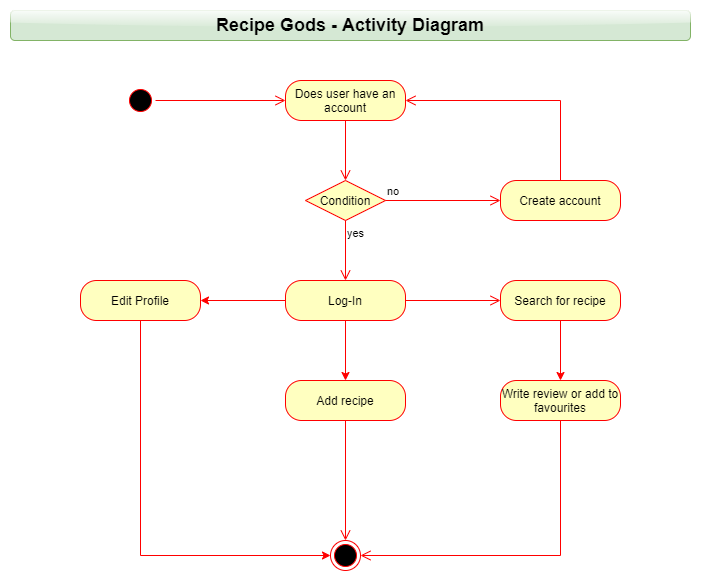

The diagram above was exported from draw.io. Its source (the exported page's mxGraphModel, read from the mxfile embedded in the PNG):
<mxGraphModel dx="1207" dy="887" grid="1" gridSize="10" guides="1" tooltips="1" connect="1" arrows="1" fold="1" page="1" pageScale="1" pageWidth="850" pageHeight="1100" math="0" shadow="0">
  <root>
    <mxCell id="WIyWlLk6GJQsqaUBKTNV-0" />
    <mxCell id="WIyWlLk6GJQsqaUBKTNV-1" parent="WIyWlLk6GJQsqaUBKTNV-0" />
    <mxCell id="p43xCQDqxb14ZeHqO_th-23" value="" style="ellipse;html=1;shape=startState;fillColor=#000000;strokeColor=#ff0000;" vertex="1" parent="WIyWlLk6GJQsqaUBKTNV-1">
      <mxGeometry x="200" y="205" width="30" height="30" as="geometry" />
    </mxCell>
    <mxCell id="p43xCQDqxb14ZeHqO_th-24" value="" style="edgeStyle=orthogonalEdgeStyle;html=1;verticalAlign=bottom;endArrow=open;endSize=8;strokeColor=#ff0000;rounded=0;entryX=0;entryY=0.5;entryDx=0;entryDy=0;" edge="1" source="p43xCQDqxb14ZeHqO_th-23" parent="WIyWlLk6GJQsqaUBKTNV-1" target="p43xCQDqxb14ZeHqO_th-27">
      <mxGeometry relative="1" as="geometry">
        <mxPoint x="350" y="205" as="targetPoint" />
      </mxGeometry>
    </mxCell>
    <mxCell id="p43xCQDqxb14ZeHqO_th-27" value="Does user have an account" style="rounded=1;whiteSpace=wrap;html=1;arcSize=40;fontColor=#000000;fillColor=#ffffc0;strokeColor=#ff0000;" vertex="1" parent="WIyWlLk6GJQsqaUBKTNV-1">
      <mxGeometry x="360" y="200" width="120" height="40" as="geometry" />
    </mxCell>
    <mxCell id="p43xCQDqxb14ZeHqO_th-28" value="" style="edgeStyle=orthogonalEdgeStyle;html=1;verticalAlign=bottom;endArrow=open;endSize=8;strokeColor=#ff0000;rounded=0;entryX=0.5;entryY=0;entryDx=0;entryDy=0;" edge="1" source="p43xCQDqxb14ZeHqO_th-27" parent="WIyWlLk6GJQsqaUBKTNV-1" target="p43xCQDqxb14ZeHqO_th-29">
      <mxGeometry relative="1" as="geometry">
        <mxPoint x="420" y="290" as="targetPoint" />
      </mxGeometry>
    </mxCell>
    <mxCell id="p43xCQDqxb14ZeHqO_th-29" value="Condition" style="rhombus;whiteSpace=wrap;html=1;fillColor=#ffffc0;strokeColor=#ff0000;" vertex="1" parent="WIyWlLk6GJQsqaUBKTNV-1">
      <mxGeometry x="380" y="300" width="80" height="40" as="geometry" />
    </mxCell>
    <mxCell id="p43xCQDqxb14ZeHqO_th-30" value="no" style="edgeStyle=orthogonalEdgeStyle;html=1;align=left;verticalAlign=bottom;endArrow=open;endSize=8;strokeColor=#ff0000;rounded=0;entryX=0;entryY=0.5;entryDx=0;entryDy=0;" edge="1" source="p43xCQDqxb14ZeHqO_th-29" parent="WIyWlLk6GJQsqaUBKTNV-1" target="p43xCQDqxb14ZeHqO_th-33">
      <mxGeometry x="-1" relative="1" as="geometry">
        <mxPoint x="570" y="320" as="targetPoint" />
      </mxGeometry>
    </mxCell>
    <mxCell id="p43xCQDqxb14ZeHqO_th-31" value="yes" style="edgeStyle=orthogonalEdgeStyle;html=1;align=left;verticalAlign=top;endArrow=open;endSize=8;strokeColor=#ff0000;rounded=0;exitX=0.5;exitY=1;exitDx=0;exitDy=0;entryX=0.5;entryY=0;entryDx=0;entryDy=0;" edge="1" source="p43xCQDqxb14ZeHqO_th-29" parent="WIyWlLk6GJQsqaUBKTNV-1" target="p43xCQDqxb14ZeHqO_th-35">
      <mxGeometry x="-1" relative="1" as="geometry">
        <mxPoint x="420" y="390" as="targetPoint" />
      </mxGeometry>
    </mxCell>
    <mxCell id="p43xCQDqxb14ZeHqO_th-33" value="Create account" style="rounded=1;whiteSpace=wrap;html=1;arcSize=40;fontColor=#000000;fillColor=#ffffc0;strokeColor=#ff0000;" vertex="1" parent="WIyWlLk6GJQsqaUBKTNV-1">
      <mxGeometry x="575" y="300" width="120" height="40" as="geometry" />
    </mxCell>
    <mxCell id="p43xCQDqxb14ZeHqO_th-34" value="" style="edgeStyle=orthogonalEdgeStyle;html=1;verticalAlign=bottom;endArrow=open;endSize=8;strokeColor=#ff0000;rounded=0;exitX=0.5;exitY=0;exitDx=0;exitDy=0;entryX=1;entryY=0.5;entryDx=0;entryDy=0;" edge="1" source="p43xCQDqxb14ZeHqO_th-33" parent="WIyWlLk6GJQsqaUBKTNV-1" target="p43xCQDqxb14ZeHqO_th-27">
      <mxGeometry relative="1" as="geometry">
        <mxPoint x="640" y="400" as="targetPoint" />
      </mxGeometry>
    </mxCell>
    <mxCell id="p43xCQDqxb14ZeHqO_th-43" style="edgeStyle=orthogonalEdgeStyle;rounded=0;orthogonalLoop=1;jettySize=auto;html=1;exitX=0;exitY=0.5;exitDx=0;exitDy=0;strokeColor=#FF0000;" edge="1" parent="WIyWlLk6GJQsqaUBKTNV-1" source="p43xCQDqxb14ZeHqO_th-35" target="p43xCQDqxb14ZeHqO_th-41">
      <mxGeometry relative="1" as="geometry" />
    </mxCell>
    <mxCell id="p43xCQDqxb14ZeHqO_th-47" style="edgeStyle=orthogonalEdgeStyle;rounded=0;orthogonalLoop=1;jettySize=auto;html=1;exitX=0.5;exitY=1;exitDx=0;exitDy=0;entryX=0.5;entryY=0;entryDx=0;entryDy=0;strokeColor=#FF0000;" edge="1" parent="WIyWlLk6GJQsqaUBKTNV-1" source="p43xCQDqxb14ZeHqO_th-35" target="p43xCQDqxb14ZeHqO_th-45">
      <mxGeometry relative="1" as="geometry" />
    </mxCell>
    <mxCell id="p43xCQDqxb14ZeHqO_th-35" value="Log-In" style="rounded=1;whiteSpace=wrap;html=1;arcSize=40;fontColor=#000000;fillColor=#ffffc0;strokeColor=#ff0000;" vertex="1" parent="WIyWlLk6GJQsqaUBKTNV-1">
      <mxGeometry x="360" y="400" width="120" height="40" as="geometry" />
    </mxCell>
    <mxCell id="p43xCQDqxb14ZeHqO_th-36" value="" style="edgeStyle=orthogonalEdgeStyle;html=1;verticalAlign=bottom;endArrow=open;endSize=8;strokeColor=#ff0000;rounded=0;exitX=1;exitY=0.5;exitDx=0;exitDy=0;entryX=0;entryY=0.5;entryDx=0;entryDy=0;" edge="1" source="p43xCQDqxb14ZeHqO_th-35" parent="WIyWlLk6GJQsqaUBKTNV-1" target="p43xCQDqxb14ZeHqO_th-39">
      <mxGeometry relative="1" as="geometry">
        <mxPoint x="560" y="420" as="targetPoint" />
      </mxGeometry>
    </mxCell>
    <mxCell id="p43xCQDqxb14ZeHqO_th-52" style="edgeStyle=orthogonalEdgeStyle;rounded=0;orthogonalLoop=1;jettySize=auto;html=1;exitX=0.5;exitY=1;exitDx=0;exitDy=0;strokeColor=#FF0000;" edge="1" parent="WIyWlLk6GJQsqaUBKTNV-1" source="p43xCQDqxb14ZeHqO_th-39" target="p43xCQDqxb14ZeHqO_th-50">
      <mxGeometry relative="1" as="geometry" />
    </mxCell>
    <mxCell id="p43xCQDqxb14ZeHqO_th-39" value="Search for recipe" style="rounded=1;whiteSpace=wrap;html=1;arcSize=40;fontColor=#000000;fillColor=#ffffc0;strokeColor=#ff0000;" vertex="1" parent="WIyWlLk6GJQsqaUBKTNV-1">
      <mxGeometry x="575" y="400" width="120" height="40" as="geometry" />
    </mxCell>
    <mxCell id="p43xCQDqxb14ZeHqO_th-49" style="edgeStyle=orthogonalEdgeStyle;rounded=0;orthogonalLoop=1;jettySize=auto;html=1;exitX=0.5;exitY=1;exitDx=0;exitDy=0;entryX=0;entryY=0.5;entryDx=0;entryDy=0;strokeColor=#FF0000;" edge="1" parent="WIyWlLk6GJQsqaUBKTNV-1" source="p43xCQDqxb14ZeHqO_th-41" target="p43xCQDqxb14ZeHqO_th-48">
      <mxGeometry relative="1" as="geometry" />
    </mxCell>
    <mxCell id="p43xCQDqxb14ZeHqO_th-41" value="Edit Profile" style="rounded=1;whiteSpace=wrap;html=1;arcSize=40;fontColor=#000000;fillColor=#ffffc0;strokeColor=#ff0000;" vertex="1" parent="WIyWlLk6GJQsqaUBKTNV-1">
      <mxGeometry x="155" y="400" width="120" height="40" as="geometry" />
    </mxCell>
    <mxCell id="p43xCQDqxb14ZeHqO_th-45" value="Add recipe" style="rounded=1;whiteSpace=wrap;html=1;arcSize=40;fontColor=#000000;fillColor=#ffffc0;strokeColor=#ff0000;" vertex="1" parent="WIyWlLk6GJQsqaUBKTNV-1">
      <mxGeometry x="360" y="500" width="120" height="40" as="geometry" />
    </mxCell>
    <mxCell id="p43xCQDqxb14ZeHqO_th-46" value="" style="edgeStyle=orthogonalEdgeStyle;html=1;verticalAlign=bottom;endArrow=open;endSize=8;strokeColor=#ff0000;rounded=0;entryX=0.5;entryY=0;entryDx=0;entryDy=0;" edge="1" source="p43xCQDqxb14ZeHqO_th-45" parent="WIyWlLk6GJQsqaUBKTNV-1" target="p43xCQDqxb14ZeHqO_th-48">
      <mxGeometry relative="1" as="geometry">
        <mxPoint x="420" y="600" as="targetPoint" />
      </mxGeometry>
    </mxCell>
    <mxCell id="p43xCQDqxb14ZeHqO_th-48" value="" style="ellipse;html=1;shape=endState;fillColor=#000000;strokeColor=#ff0000;" vertex="1" parent="WIyWlLk6GJQsqaUBKTNV-1">
      <mxGeometry x="405" y="660" width="30" height="30" as="geometry" />
    </mxCell>
    <mxCell id="p43xCQDqxb14ZeHqO_th-50" value="Write review or add to favourites" style="rounded=1;whiteSpace=wrap;html=1;arcSize=40;fontColor=#000000;fillColor=#ffffc0;strokeColor=#ff0000;" vertex="1" parent="WIyWlLk6GJQsqaUBKTNV-1">
      <mxGeometry x="575" y="500" width="120" height="40" as="geometry" />
    </mxCell>
    <mxCell id="p43xCQDqxb14ZeHqO_th-51" value="" style="edgeStyle=orthogonalEdgeStyle;html=1;verticalAlign=bottom;endArrow=open;endSize=8;strokeColor=#ff0000;rounded=0;entryX=1;entryY=0.5;entryDx=0;entryDy=0;exitX=0.5;exitY=1;exitDx=0;exitDy=0;" edge="1" source="p43xCQDqxb14ZeHqO_th-50" parent="WIyWlLk6GJQsqaUBKTNV-1" target="p43xCQDqxb14ZeHqO_th-48">
      <mxGeometry relative="1" as="geometry">
        <mxPoint x="635" y="600" as="targetPoint" />
      </mxGeometry>
    </mxCell>
    <mxCell id="p43xCQDqxb14ZeHqO_th-53" value="&lt;b&gt;&lt;font style=&quot;font-size: 18px&quot;&gt;Recipe Gods - Activity Diagram&lt;/font&gt;&lt;/b&gt;" style="text;html=1;strokeColor=#82b366;fillColor=#d5e8d4;align=center;verticalAlign=middle;whiteSpace=wrap;rounded=1;shadow=0;glass=1;sketch=0;" vertex="1" parent="WIyWlLk6GJQsqaUBKTNV-1">
      <mxGeometry x="85" y="130" width="680" height="30" as="geometry" />
    </mxCell>
  </root>
</mxGraphModel>